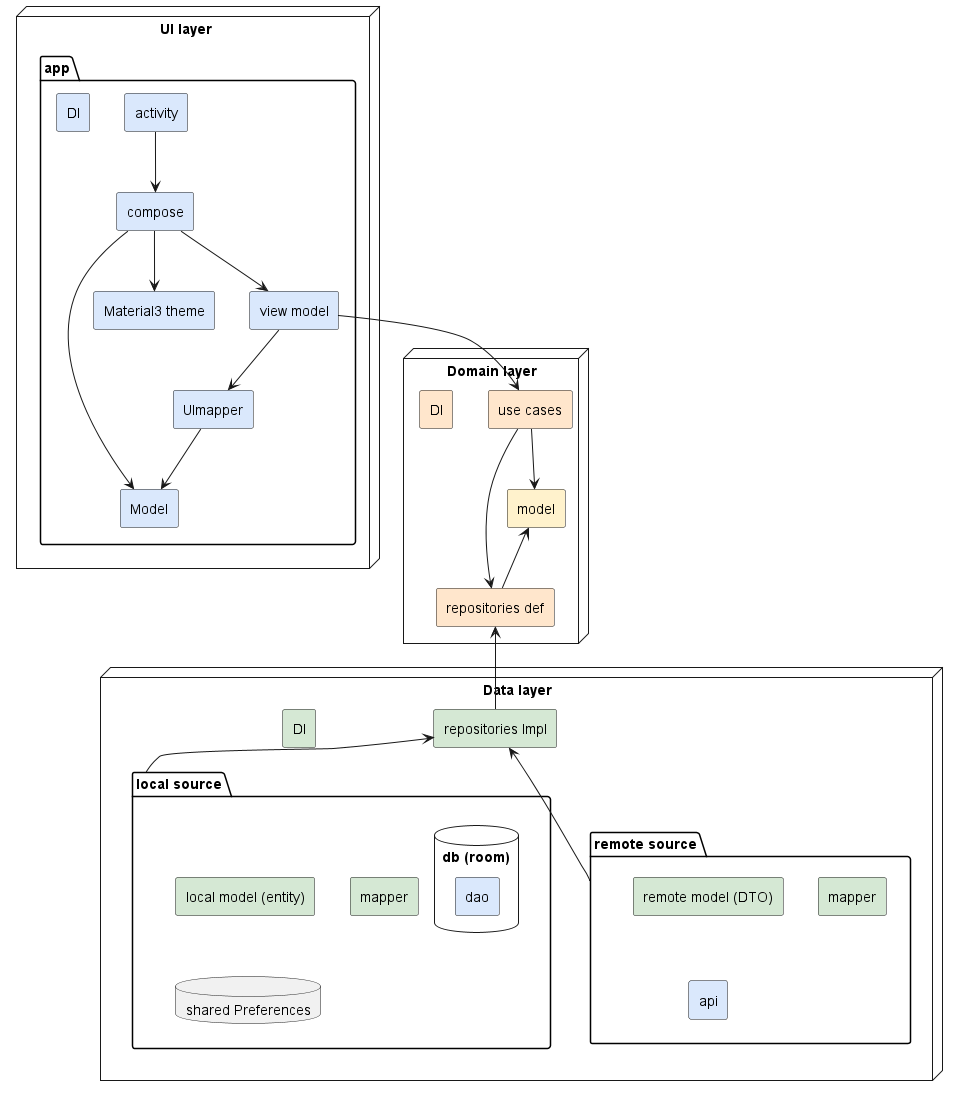

The diagram above was rendered by PlantUML. Its source (embedded in the PNG):
@startuml
node "UI layer    " {
    package "app" {
        rectangle "activity" as activity #DAE8FC
        rectangle "compose" as compose #DAE8FC
        rectangle "UImapper" as uimapper #DAE8FC
        rectangle "Model" as uimodel #DAE8FC
        rectangle "Material3 theme" as theme #DAE8FC
        rectangle "DI" as uiDI #DAE8FC
        rectangle "view model" as viewmodel #DAE8FC
    }
}

node "Domain layer" as domainlayer{
    rectangle "use cases" as usecases #FFE6CC
    rectangle "DI" as domainDi #FFE6CC
    rectangle "model" as model #FFF2CC
    rectangle "repositories def" as repoDef #FFE6CC
}

node "Data layer" as datalayer {
    rectangle "repositories Impl" as repoImpl #D5E8D4
    rectangle "DI" as dataDI #D5E8D4
    package "local source" as local_source {
        rectangle "local model (entity)" as data_local_model #D5E8D4
        rectangle "mapper" as data_local_mapper #D5E8D4
        database "db (room)" as db {
            rectangle "dao" as dao #DAE8FC
        }
        database "shared Preferences" as sharedPreferences
    }
    package "remote source" as remote_source {
        rectangle "remote model (DTO)" as data_remote_model #D5E8D4
        rectangle "mapper" as dataMapper #D5E8D4
        rectangle "api" as api #DAE8FC
    }
}

activity --> compose
compose --> theme
compose --> uimodel
compose --> viewmodel
viewmodel --> uimapper
uimapper --> uimodel
viewmodel --> usecases
usecases --> model
usecases --> repoDef
repoDef -up-> model
repoImpl -up-> repoDef
remote_source -up-> repoImpl
local_source -up-> repoImpl
@enduml